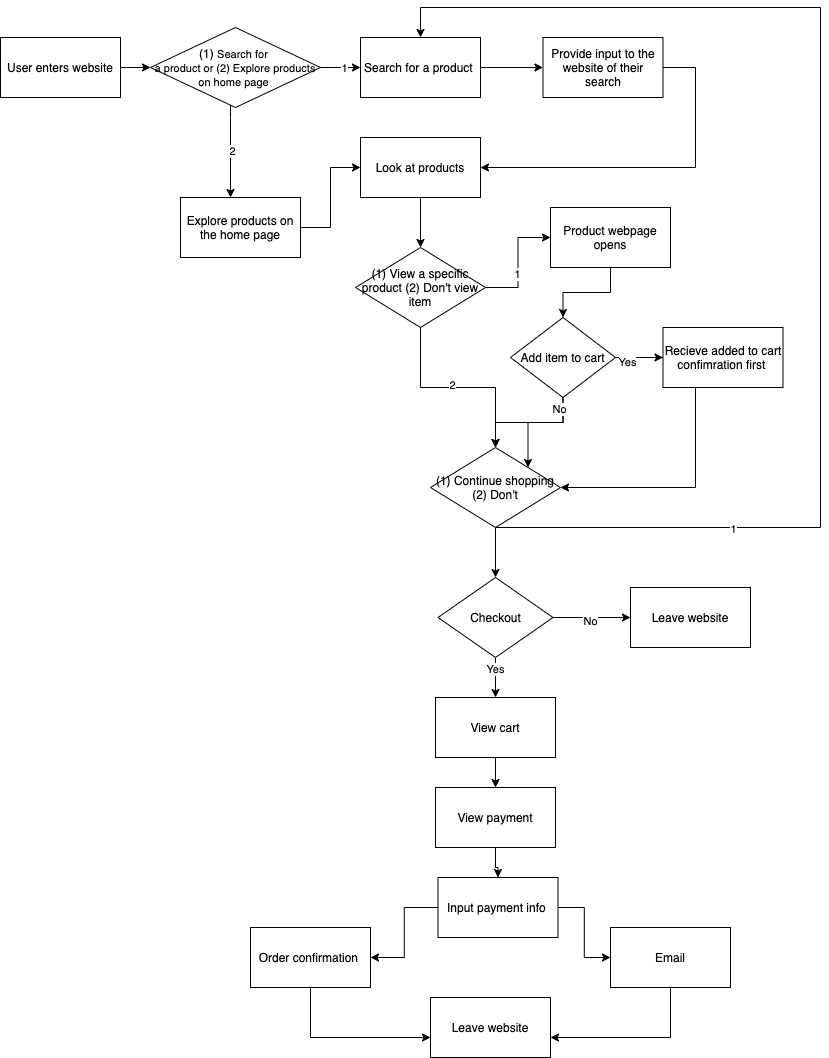

The diagram above was exported from draw.io. Its source (the exported page's mxGraphModel, read from the mxfile embedded in the PNG):
<mxGraphModel dx="2353" dy="1242" grid="1" gridSize="10" guides="1" tooltips="1" connect="1" arrows="1" fold="1" page="1" pageScale="1" pageWidth="850" pageHeight="1100" math="0" shadow="0">
  <root>
    <mxCell id="0" />
    <mxCell id="1" parent="0" />
    <mxCell id="5" value="" style="edgeStyle=orthogonalEdgeStyle;rounded=0;orthogonalLoop=1;jettySize=auto;html=1;" edge="1" parent="1" source="3" target="4">
      <mxGeometry relative="1" as="geometry" />
    </mxCell>
    <mxCell id="12" value="1" style="edgeLabel;html=1;align=center;verticalAlign=middle;resizable=0;points=[];" vertex="1" connectable="0" parent="5">
      <mxGeometry x="0.1294" relative="1" as="geometry">
        <mxPoint as="offset" />
      </mxGeometry>
    </mxCell>
    <mxCell id="10" value="" style="edgeStyle=orthogonalEdgeStyle;rounded=0;orthogonalLoop=1;jettySize=auto;html=1;" edge="1" parent="1" source="3" target="9">
      <mxGeometry relative="1" as="geometry">
        <Array as="points">
          <mxPoint x="250" y="120" />
          <mxPoint x="250" y="120" />
        </Array>
      </mxGeometry>
    </mxCell>
    <mxCell id="11" value="2" style="edgeLabel;html=1;align=center;verticalAlign=middle;resizable=0;points=[];" vertex="1" connectable="0" parent="10">
      <mxGeometry y="1" relative="1" as="geometry">
        <mxPoint as="offset" />
      </mxGeometry>
    </mxCell>
    <mxCell id="3" value="(1)&amp;nbsp;&lt;span style=&quot;font-size: 11px&quot;&gt;Search for&amp;nbsp;&lt;/span&gt;&lt;br style=&quot;font-size: 11px&quot;&gt;&lt;span style=&quot;font-size: 11px&quot;&gt;a product or (2) Explore products on home page&amp;nbsp;&lt;/span&gt;" style="rhombus;whiteSpace=wrap;html=1;" vertex="1" parent="1">
      <mxGeometry x="170" y="30" width="170" height="80" as="geometry" />
    </mxCell>
    <mxCell id="14" value="" style="edgeStyle=orthogonalEdgeStyle;rounded=0;orthogonalLoop=1;jettySize=auto;html=1;" edge="1" parent="1" source="4" target="13">
      <mxGeometry relative="1" as="geometry" />
    </mxCell>
    <mxCell id="4" value="Search for a product&amp;nbsp;" style="whiteSpace=wrap;html=1;" vertex="1" parent="1">
      <mxGeometry x="380" y="40" width="120" height="60" as="geometry" />
    </mxCell>
    <mxCell id="7" style="edgeStyle=orthogonalEdgeStyle;rounded=0;orthogonalLoop=1;jettySize=auto;html=1;" edge="1" parent="1" source="6" target="3">
      <mxGeometry relative="1" as="geometry" />
    </mxCell>
    <mxCell id="6" value="&lt;span&gt;User enters website&lt;/span&gt;" style="rounded=0;whiteSpace=wrap;html=1;" vertex="1" parent="1">
      <mxGeometry x="20" y="40" width="120" height="60" as="geometry" />
    </mxCell>
    <mxCell id="16" value="" style="edgeStyle=orthogonalEdgeStyle;rounded=0;orthogonalLoop=1;jettySize=auto;html=1;" edge="1" parent="1" source="9" target="15">
      <mxGeometry relative="1" as="geometry" />
    </mxCell>
    <mxCell id="9" value="Explore products on the home page" style="whiteSpace=wrap;html=1;" vertex="1" parent="1">
      <mxGeometry x="200" y="200" width="120" height="60" as="geometry" />
    </mxCell>
    <mxCell id="19" style="edgeStyle=orthogonalEdgeStyle;rounded=0;orthogonalLoop=1;jettySize=auto;html=1;entryX=1;entryY=0.5;entryDx=0;entryDy=0;" edge="1" parent="1" source="13" target="15">
      <mxGeometry relative="1" as="geometry">
        <mxPoint x="715" y="240" as="targetPoint" />
        <Array as="points">
          <mxPoint x="715" y="170" />
        </Array>
      </mxGeometry>
    </mxCell>
    <mxCell id="13" value="Provide input to the website of their search" style="whiteSpace=wrap;html=1;" vertex="1" parent="1">
      <mxGeometry x="562.5" y="40" width="120" height="60" as="geometry" />
    </mxCell>
    <mxCell id="21" value="" style="edgeStyle=orthogonalEdgeStyle;rounded=0;orthogonalLoop=1;jettySize=auto;html=1;" edge="1" parent="1" source="15" target="20">
      <mxGeometry relative="1" as="geometry" />
    </mxCell>
    <mxCell id="15" value="Look at products" style="whiteSpace=wrap;html=1;" vertex="1" parent="1">
      <mxGeometry x="380" y="140" width="120" height="60" as="geometry" />
    </mxCell>
    <mxCell id="23" value="" style="edgeStyle=orthogonalEdgeStyle;rounded=0;orthogonalLoop=1;jettySize=auto;html=1;" edge="1" parent="1" source="20" target="22">
      <mxGeometry relative="1" as="geometry" />
    </mxCell>
    <mxCell id="24" value="1" style="edgeLabel;html=1;align=center;verticalAlign=middle;resizable=0;points=[];" vertex="1" connectable="0" parent="23">
      <mxGeometry x="-0.2047" y="1" relative="1" as="geometry">
        <mxPoint as="offset" />
      </mxGeometry>
    </mxCell>
    <mxCell id="28" value="" style="edgeStyle=orthogonalEdgeStyle;rounded=0;orthogonalLoop=1;jettySize=auto;html=1;" edge="1" parent="1" source="20" target="27">
      <mxGeometry relative="1" as="geometry" />
    </mxCell>
    <mxCell id="29" value="2" style="edgeLabel;html=1;align=center;verticalAlign=middle;resizable=0;points=[];" vertex="1" connectable="0" parent="28">
      <mxGeometry x="-0.065" y="3" relative="1" as="geometry">
        <mxPoint as="offset" />
      </mxGeometry>
    </mxCell>
    <mxCell id="20" value="(1) View a specific product (2) Don't view item" style="rhombus;whiteSpace=wrap;html=1;" vertex="1" parent="1">
      <mxGeometry x="375" y="250" width="130" height="80" as="geometry" />
    </mxCell>
    <mxCell id="31" value="" style="edgeStyle=orthogonalEdgeStyle;rounded=0;orthogonalLoop=1;jettySize=auto;html=1;" edge="1" parent="1" source="22" target="30">
      <mxGeometry relative="1" as="geometry" />
    </mxCell>
    <mxCell id="22" value="Product webpage opens" style="whiteSpace=wrap;html=1;" vertex="1" parent="1">
      <mxGeometry x="570" y="210" width="120" height="60" as="geometry" />
    </mxCell>
    <mxCell id="41" style="edgeStyle=orthogonalEdgeStyle;rounded=0;orthogonalLoop=1;jettySize=auto;html=1;" edge="1" parent="1" source="27" target="4">
      <mxGeometry relative="1" as="geometry">
        <Array as="points">
          <mxPoint x="840" y="530" />
          <mxPoint x="840" y="10" />
          <mxPoint x="440" y="10" />
        </Array>
      </mxGeometry>
    </mxCell>
    <mxCell id="42" value="1" style="edgeLabel;html=1;align=center;verticalAlign=middle;resizable=0;points=[];" vertex="1" connectable="0" parent="41">
      <mxGeometry x="-0.6285" y="-1" relative="1" as="geometry">
        <mxPoint as="offset" />
      </mxGeometry>
    </mxCell>
    <mxCell id="45" value="" style="edgeStyle=orthogonalEdgeStyle;rounded=0;orthogonalLoop=1;jettySize=auto;html=1;" edge="1" parent="1" source="27" target="44">
      <mxGeometry relative="1" as="geometry" />
    </mxCell>
    <mxCell id="27" value="(1) Continue shopping (2) Don't&lt;br&gt;" style="rhombus;whiteSpace=wrap;html=1;" vertex="1" parent="1">
      <mxGeometry x="450" y="450" width="130" height="80" as="geometry" />
    </mxCell>
    <mxCell id="34" value="" style="edgeStyle=orthogonalEdgeStyle;rounded=0;orthogonalLoop=1;jettySize=auto;html=1;" edge="1" parent="1" source="30" target="33">
      <mxGeometry relative="1" as="geometry" />
    </mxCell>
    <mxCell id="35" style="edgeStyle=orthogonalEdgeStyle;rounded=0;orthogonalLoop=1;jettySize=auto;html=1;entryX=1;entryY=0.5;entryDx=0;entryDy=0;" edge="1" parent="1" source="30" target="27">
      <mxGeometry relative="1" as="geometry">
        <Array as="points">
          <mxPoint x="715" y="490" />
        </Array>
      </mxGeometry>
    </mxCell>
    <mxCell id="37" value="Yes" style="edgeLabel;html=1;align=center;verticalAlign=middle;resizable=0;points=[];" vertex="1" connectable="0" parent="35">
      <mxGeometry x="-0.9374" y="-4" relative="1" as="geometry">
        <mxPoint as="offset" />
      </mxGeometry>
    </mxCell>
    <mxCell id="38" style="edgeStyle=orthogonalEdgeStyle;rounded=0;orthogonalLoop=1;jettySize=auto;html=1;entryX=1;entryY=0;entryDx=0;entryDy=0;" edge="1" parent="1" source="30" target="27">
      <mxGeometry relative="1" as="geometry" />
    </mxCell>
    <mxCell id="39" value="" style="edgeStyle=orthogonalEdgeStyle;rounded=0;orthogonalLoop=1;jettySize=auto;html=1;" edge="1" parent="1" source="30" target="27">
      <mxGeometry relative="1" as="geometry" />
    </mxCell>
    <mxCell id="40" value="No" style="edgeLabel;html=1;align=center;verticalAlign=middle;resizable=0;points=[];" vertex="1" connectable="0" parent="39">
      <mxGeometry x="-0.8196" y="-4" relative="1" as="geometry">
        <mxPoint as="offset" />
      </mxGeometry>
    </mxCell>
    <mxCell id="30" value="Add item to cart" style="rhombus;whiteSpace=wrap;html=1;" vertex="1" parent="1">
      <mxGeometry x="530" y="320" width="105" height="80" as="geometry" />
    </mxCell>
    <mxCell id="33" value="Recieve added to cart confimration first&amp;nbsp;" style="whiteSpace=wrap;html=1;" vertex="1" parent="1">
      <mxGeometry x="682.5" y="330" width="120" height="60" as="geometry" />
    </mxCell>
    <mxCell id="48" value="" style="edgeStyle=orthogonalEdgeStyle;rounded=0;orthogonalLoop=1;jettySize=auto;html=1;" edge="1" parent="1" source="44" target="47">
      <mxGeometry relative="1" as="geometry" />
    </mxCell>
    <mxCell id="49" value="No" style="edgeLabel;html=1;align=center;verticalAlign=middle;resizable=0;points=[];" vertex="1" connectable="0" parent="48">
      <mxGeometry x="-0.0374" y="-3" relative="1" as="geometry">
        <mxPoint as="offset" />
      </mxGeometry>
    </mxCell>
    <mxCell id="51" value="" style="edgeStyle=orthogonalEdgeStyle;rounded=0;orthogonalLoop=1;jettySize=auto;html=1;" edge="1" parent="1" source="44" target="50">
      <mxGeometry relative="1" as="geometry" />
    </mxCell>
    <mxCell id="52" value="Yes" style="edgeLabel;html=1;align=center;verticalAlign=middle;resizable=0;points=[];" vertex="1" connectable="0" parent="51">
      <mxGeometry x="-0.4667" y="-1" relative="1" as="geometry">
        <mxPoint as="offset" />
      </mxGeometry>
    </mxCell>
    <mxCell id="44" value="Checkout" style="rhombus;whiteSpace=wrap;html=1;" vertex="1" parent="1">
      <mxGeometry x="457.5" y="580" width="115" height="80" as="geometry" />
    </mxCell>
    <mxCell id="47" value="Leave website" style="whiteSpace=wrap;html=1;" vertex="1" parent="1">
      <mxGeometry x="650" y="590" width="120" height="60" as="geometry" />
    </mxCell>
    <mxCell id="54" value="" style="edgeStyle=orthogonalEdgeStyle;rounded=0;orthogonalLoop=1;jettySize=auto;html=1;" edge="1" parent="1" source="50" target="53">
      <mxGeometry relative="1" as="geometry" />
    </mxCell>
    <mxCell id="50" value="View cart" style="whiteSpace=wrap;html=1;" vertex="1" parent="1">
      <mxGeometry x="455" y="700" width="120" height="60" as="geometry" />
    </mxCell>
    <mxCell id="56" value="" style="edgeStyle=orthogonalEdgeStyle;rounded=0;orthogonalLoop=1;jettySize=auto;html=1;" edge="1" parent="1" source="53" target="55">
      <mxGeometry relative="1" as="geometry" />
    </mxCell>
    <mxCell id="53" value="View payment" style="whiteSpace=wrap;html=1;" vertex="1" parent="1">
      <mxGeometry x="455" y="790" width="120" height="60" as="geometry" />
    </mxCell>
    <mxCell id="58" value="" style="edgeStyle=orthogonalEdgeStyle;rounded=0;orthogonalLoop=1;jettySize=auto;html=1;" edge="1" parent="1" source="55" target="57">
      <mxGeometry relative="1" as="geometry" />
    </mxCell>
    <mxCell id="60" value="" style="edgeStyle=orthogonalEdgeStyle;rounded=0;orthogonalLoop=1;jettySize=auto;html=1;" edge="1" parent="1" source="55" target="59">
      <mxGeometry relative="1" as="geometry" />
    </mxCell>
    <mxCell id="55" value="Input payment info&amp;nbsp;" style="whiteSpace=wrap;html=1;" vertex="1" parent="1">
      <mxGeometry x="457.5" y="880" width="120" height="60" as="geometry" />
    </mxCell>
    <mxCell id="63" style="edgeStyle=orthogonalEdgeStyle;rounded=0;orthogonalLoop=1;jettySize=auto;html=1;" edge="1" parent="1" source="57" target="61">
      <mxGeometry relative="1" as="geometry">
        <Array as="points">
          <mxPoint x="330" y="1040" />
        </Array>
      </mxGeometry>
    </mxCell>
    <mxCell id="57" value="Order confirmation&amp;nbsp;" style="whiteSpace=wrap;html=1;" vertex="1" parent="1">
      <mxGeometry x="270" y="930" width="120" height="60" as="geometry" />
    </mxCell>
    <mxCell id="62" value="" style="edgeStyle=orthogonalEdgeStyle;rounded=0;orthogonalLoop=1;jettySize=auto;html=1;" edge="1" parent="1" source="59" target="61">
      <mxGeometry relative="1" as="geometry">
        <Array as="points">
          <mxPoint x="690" y="1040" />
        </Array>
      </mxGeometry>
    </mxCell>
    <mxCell id="59" value="Email" style="whiteSpace=wrap;html=1;" vertex="1" parent="1">
      <mxGeometry x="630" y="930" width="120" height="60" as="geometry" />
    </mxCell>
    <mxCell id="61" value="Leave website" style="whiteSpace=wrap;html=1;" vertex="1" parent="1">
      <mxGeometry x="450" y="1000" width="120" height="60" as="geometry" />
    </mxCell>
  </root>
</mxGraphModel>